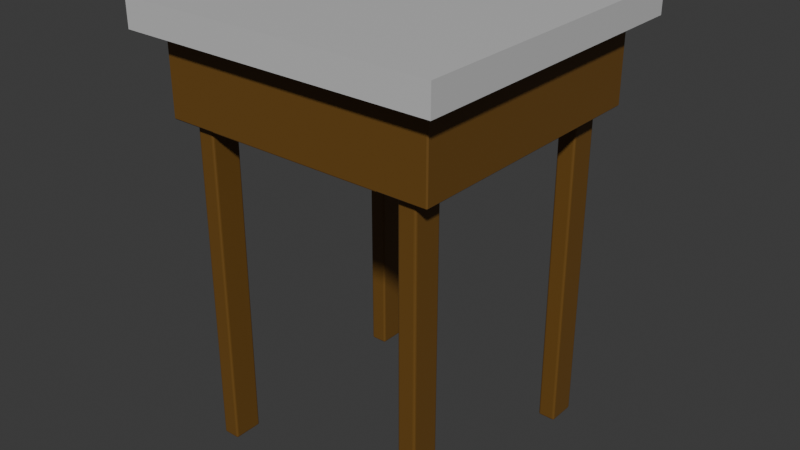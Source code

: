 # Source: Heagney_NightStand_02.blend  (saved by Blender 4.0.36; exported with 4.5.12 LTS)
import bpy
from mathutils import Matrix  # noqa: F401  (used for matrix-valued properties, if any)

bpy.ops.wm.read_factory_settings(use_empty=True)
scene = bpy.context.scene
scene.name = 'Scene'

# ---- collections
col_collection = bpy.data.collections.new('Collection'); scene.collection.children.link(col_collection)

# ---- materials (node trees are filled in below, after node groups)
mat_metcalf_marble_mat = bpy.data.materials.new('Metcalf_Marble_Mat')
mat_metcalf_marble_mat.use_transparent_shadow = False
mat_metcalf_wood_mat = bpy.data.materials.new('Metcalf_Wood_Mat')
mat_metcalf_wood_mat.use_transparent_shadow = False

# ---- material node trees
mat_metcalf_marble_mat.use_nodes = True; mat_metcalf_marble_mat.node_tree.nodes.clear()
_N = mat_metcalf_marble_mat.node_tree.nodes; _L = mat_metcalf_marble_mat.node_tree.links
n0 = _N.new('ShaderNodeBsdfPrincipled'); n0.name = 'Principled BSDF'; n0.location = (10, 300)
n0.inputs[0].default_value = (0.5772, 0.5772, 0.5772, 1.0)
n0.inputs[3].default_value = 1.45
n1 = _N.new('ShaderNodeOutputMaterial'); n1.name = 'Material Output'; n1.location = (300, 300)
_L.new(n0.outputs[0], n1.inputs[0])
n1.is_active_output = True
mat_metcalf_wood_mat.use_nodes = True; mat_metcalf_wood_mat.node_tree.nodes.clear()
_N = mat_metcalf_wood_mat.node_tree.nodes; _L = mat_metcalf_wood_mat.node_tree.links
n0 = _N.new('ShaderNodeBsdfPrincipled'); n0.name = 'Principled BSDF'; n0.location = (10, 300)
n0.inputs[0].default_value = (0.1563, 0.07502, 0.01316, 1.0)
n0.inputs[3].default_value = 1.45
n1 = _N.new('ShaderNodeOutputMaterial'); n1.name = 'Material Output'; n1.location = (300, 300)
_L.new(n0.outputs[0], n1.inputs[0])
n1.is_active_output = True

# ---- world
world_world = bpy.data.worlds.new('World'); scene.world = world_world
world_world.use_nodes = True; world_world.node_tree.nodes.clear()
_N = world_world.node_tree.nodes; _L = world_world.node_tree.links
n0 = _N.new('ShaderNodeOutputWorld'); n0.name = 'World Output'; n0.location = (300, 300)
n1 = _N.new('ShaderNodeBackground'); n1.name = 'Background'; n1.location = (10, 300)
n1.inputs[0].default_value = (0.05088, 0.05088, 0.05088, 1.0)
_L.new(n1.outputs[0], n0.inputs[0])
n0.is_active_output = True
world_world.color = (0.05088, 0.05088, 0.05088)
world_world.use_sun_shadow = False
world_world.sun_shadow_jitter_overblur = 0.0

# ---- meshes
me_cube_001 = bpy.data.meshes.new('Cube.001')
me_cube_001.from_pydata([(-0.3429, -0.3429, -0.0524), (-0.3429, -0.3429, 0.0), (-0.3429, 0.3429, -0.0524), (-0.3429, 0.3429, 0.0), (0.3429, -0.3429, -0.0524), (0.3429, -0.3429, 0.0), (0.3429, 0.3429, -0.0524), (0.3429, 0.3429, 0.0)], [], [(0, 1, 3, 2), (2, 3, 7, 6), (6, 7, 5, 4), (4, 5, 1, 0), (2, 6, 4, 0), (7, 3, 1, 5)])
_uv = me_cube_001.uv_layers.new(name='UVMap')
_uv.uv.foreach_set('vector', [0.375, 0.0, 0.625, 0.0, 0.625, 0.25, 0.375, 0.25, 0.375, 0.25, 0.625, 0.25, 0.625, 0.5, 0.375, 0.5, 0.375, 0.5, 0.625, 0.5, 0.625, 0.75, 0.375, 0.75, 0.375, 0.75, 0.625, 0.75, 0.625, 1.0, 0.375, 1.0, 0.125, 0.5, 0.375, 0.5, 0.375, 0.75, 0.125, 0.75, 0.625, 0.5, 0.875, 0.5, 0.875, 0.75, 0.625, 0.75])
me_cube_001.materials.append(mat_metcalf_marble_mat)
me_cube_001.materials.append(None)
me_cube_001.update()
me_cube_002 = bpy.data.meshes.new('Cube.002')
me_cube_002.from_pydata([(-0.01659, -0.02752, 0.0), (-0.01659, -0.02752, 0.7382), (-0.01659, 0.02752, 0.0), (-0.01659, 0.02752, 0.7382), (0.01659, -0.02752, 0.0), (0.01659, -0.02752, 0.7382), (0.01659, 0.02752, 0.0), (0.01659, 0.02752, 0.7382)], [], [(0, 1, 3, 2), (2, 3, 7, 6), (6, 7, 5, 4), (4, 5, 1, 0), (2, 6, 4, 0), (7, 3, 1, 5)])
_uv = me_cube_002.uv_layers.new(name='UVMap')
_uv.uv.foreach_set('vector', [0.375, 0.0, 0.625, 0.0, 0.625, 0.25, 0.375, 0.25, 0.375, 0.25, 0.625, 0.25, 0.625, 0.5, 0.375, 0.5, 0.375, 0.5, 0.625, 0.5, 0.625, 0.75, 0.375, 0.75, 0.375, 0.75, 0.625, 0.75, 0.625, 1.0, 0.375, 1.0, 0.125, 0.5, 0.375, 0.5, 0.375, 0.75, 0.125, 0.75, 0.625, 0.5, 0.875, 0.5, 0.875, 0.75, 0.625, 0.75])
me_cube_002.materials.append(mat_metcalf_wood_mat)
me_cube_002.update()
me_cube_003 = bpy.data.meshes.new('Cube.003')
me_cube_003.from_pydata([(-0.1676, -0.04742, -0.1524), (-0.1676, -0.04742, 0.0), (-0.1676, 0.04742, -0.1524), (-0.1676, 0.04742, 0.0), (0.1676, -0.04742, -0.1524), (0.1676, -0.04742, 0.0), (0.1676, 0.04742, -0.1524), (0.1676, 0.04742, 0.0)], [], [(0, 1, 3, 2), (2, 3, 7, 6), (6, 7, 5, 4), (4, 5, 1, 0), (2, 6, 4, 0), (7, 3, 1, 5)])
_uv = me_cube_003.uv_layers.new(name='UVMap')
_uv.uv.foreach_set('vector', [0.375, 0.0, 0.625, 0.0, 0.625, 0.25, 0.375, 0.25, 0.375, 0.25, 0.625, 0.25, 0.625, 0.5, 0.375, 0.5, 0.375, 0.5, 0.625, 0.5, 0.625, 0.75, 0.375, 0.75, 0.375, 0.75, 0.625, 0.75, 0.625, 1.0, 0.375, 1.0, 0.125, 0.5, 0.375, 0.5, 0.375, 0.75, 0.125, 0.75, 0.625, 0.5, 0.875, 0.5, 0.875, 0.75, 0.625, 0.75])
me_cube_003.materials.append(mat_metcalf_wood_mat)
me_cube_003.update()
me_cube_004 = bpy.data.meshes.new('Cube.004')
me_cube_004.from_pydata([(-0.252, -0.04742, -0.1524), (-0.252, -0.04742, 0.0), (-0.252, 0.04742, -0.1524), (-0.252, 0.04742, 0.0), (0.252, -0.04742, -0.1524), (0.252, -0.04742, 0.0), (0.252, 0.04742, -0.1524), (0.252, 0.04742, 0.0)], [], [(0, 1, 3, 2), (2, 3, 7, 6), (6, 7, 5, 4), (4, 5, 1, 0), (2, 6, 4, 0), (7, 3, 1, 5)])
_uv = me_cube_004.uv_layers.new(name='UVMap')
_uv.uv.foreach_set('vector', [0.375, 0.0, 0.625, 0.0, 0.625, 0.25, 0.375, 0.25, 0.375, 0.25, 0.625, 0.25, 0.625, 0.5, 0.375, 0.5, 0.375, 0.5, 0.625, 0.5, 0.625, 0.75, 0.375, 0.75, 0.375, 0.75, 0.625, 0.75, 0.625, 1.0, 0.375, 1.0, 0.125, 0.5, 0.375, 0.5, 0.375, 0.75, 0.125, 0.75, 0.625, 0.5, 0.875, 0.5, 0.875, 0.75, 0.625, 0.75])
me_cube_004.materials.append(mat_metcalf_wood_mat)
me_cube_004.update()

# ---- objects
ob_cube = bpy.data.objects.new('Cube', me_cube_001)
ob_cube_001 = bpy.data.objects.new('Cube.001', me_cube_002)
ob_cube_002 = bpy.data.objects.new('Cube.002', me_cube_003)
ob_cube_003 = bpy.data.objects.new('Cube.003', me_cube_004)

# ---- transforms, parenting, visibility, modifiers, constraints
ob_cube.location = (0.0, 0.0, 0.8119)
ob_cube.scale = (0.8542, 0.8542, 1.0)
_m = ob_cube.modifiers.new('Bevel', 'BEVEL')
_m.width = 0.0
_m.width_pct = 0.0
_m.segments = 6
ob_cube_001.location = (0.2058, -0.2054, 0.0)
_m = ob_cube_001.modifiers.new('Mirror', 'MIRROR')
_m.use_axis = (True, True, False)
_m.mirror_object = ob_cube
_m = ob_cube_001.modifiers.new('Bevel', 'BEVEL')
_m.width = 0.003836
_m.width_pct = 0.003836
_m.segments = 3
ob_cube_002.location = (0.0, 0.2046, 0.7622)
_m = ob_cube_002.modifiers.new('Bevel', 'BEVEL')
_m.width = 0.002159
_m.width_pct = 0.002159
_m.segments = 2
_m = ob_cube_002.modifiers.new('Mirror', 'MIRROR')
_m.use_axis = (False, True, False)
_m.mirror_object = ob_cube
ob_cube_003.location = (-0.2091, 0.0, 0.7622)
ob_cube_003.rotation_euler = (0.0, -0.0, 1.571)
_m = ob_cube_003.modifiers.new('Bevel', 'BEVEL')
_m.width = 0.002159
_m.width_pct = 0.002159
_m = ob_cube_003.modifiers.new('Mirror', 'MIRROR')
_m.mirror_object = ob_cube

# ---- collection membership
col_collection.objects.link(ob_cube)
col_collection.objects.link(ob_cube_001)
col_collection.objects.link(ob_cube_002)
col_collection.objects.link(ob_cube_003)

# ---- scene / render settings (as saved in the file)
scene.frame_start = 1; scene.frame_end = 250; scene.frame_set(1)
scene.render.engine = 'BLENDER_EEVEE_NEXT'
scene.cycles.sampling_pattern = 'TABULATED_SOBOL'
bpy.context.view_layer.update()

# ---- added for rendering (the .blend has no active camera and no usable light): camera, sun
cam_auto = bpy.data.cameras.new('AutoCamera')
cam_auto.lens = 50.0
cam_auto.sensor_width = 36.0
cam_auto.clip_end = 1000.0
ob_auto_camera = bpy.data.objects.new('AutoCamera', cam_auto)
scene.collection.objects.link(ob_auto_camera)
ob_auto_camera.location = (1.0732, -1.28784, 1.26449)
ob_auto_camera.rotation_euler = (1.09748, -7.21219e-08, 0.694738)
scene.camera = ob_auto_camera
light_auto_sun = bpy.data.lights.new('AutoSun', 'SUN')
light_auto_sun.energy = 3.0
light_auto_sun.angle = 0.0523599
ob_auto_sun = bpy.data.objects.new('AutoSun', light_auto_sun)
scene.collection.objects.link(ob_auto_sun)
ob_auto_sun.rotation_euler = (0.872665, 0.174533, 0.523599)
bpy.context.view_layer.update()
